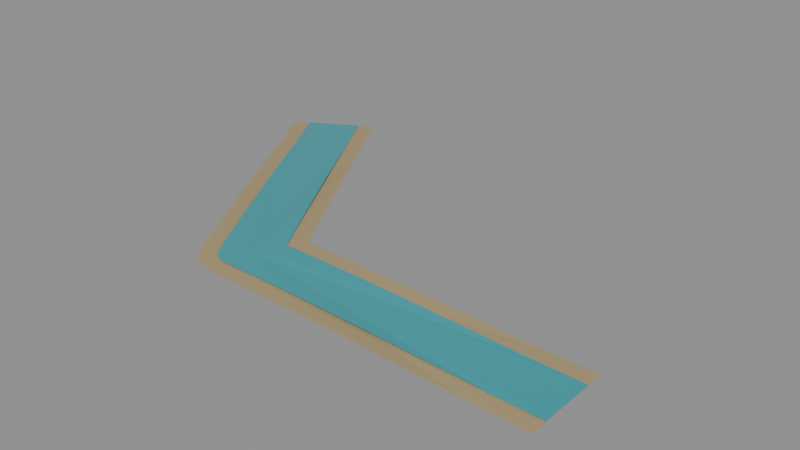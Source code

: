 # Source: RIVER_05.blend  (saved by Blender 5.2.44; exported with 4.5.12 LTS)
import bpy
from mathutils import Matrix  # noqa: F401  (used for matrix-valued properties, if any)

bpy.ops.wm.read_factory_settings(use_empty=True)
scene = bpy.context.scene
scene.name = 'RIVER_05'

# ---- materials (node trees are filled in below, after node groups)
mat_wet_bank = bpy.data.materials.new('Wet_bank')
mat_wet_bank.diffuse_color = (0.4, 0.31, 0.16, 1.0)
mat_river_water = bpy.data.materials.new('River_water')
mat_river_water.diffuse_color = (0.04, 0.35, 0.4, 1.0)

# ---- material node trees
mat_wet_bank.use_nodes = True; mat_wet_bank.node_tree.nodes.clear()
_N = mat_wet_bank.node_tree.nodes; _L = mat_wet_bank.node_tree.links
n0 = _N.new('ShaderNodeBsdfPrincipled'); n0.name = 'Principled BSDF'; n0.location = (-200, 100)
n0.inputs[0].default_value = (0.4, 0.31, 0.16, 1.0)
n0.inputs[2].default_value = 0.9
n0.inputs[10].default_value = 0.005
n1 = _N.new('ShaderNodeOutputMaterial'); n1.name = 'Material Output'; n1.location = (200, 100)
_L.new(n0.outputs[0], n1.inputs[0])
n1.is_active_output = True
mat_river_water.use_nodes = True; mat_river_water.node_tree.nodes.clear()
_N = mat_river_water.node_tree.nodes; _L = mat_river_water.node_tree.links
n0 = _N.new('ShaderNodeBsdfPrincipled'); n0.name = 'Principled BSDF'; n0.location = (-200, 100)
n0.inputs[0].default_value = (0.04, 0.35, 0.4, 1.0)
n0.inputs[2].default_value = 0.22
n0.inputs[10].default_value = 0.005
n1 = _N.new('ShaderNodeOutputMaterial'); n1.name = 'Material Output'; n1.location = (200, 100)
_L.new(n0.outputs[0], n1.inputs[0])
n1.is_active_output = True

# ---- meshes
me_channel_surface_004 = bpy.data.meshes.new('Channel_surface.004')
me_channel_surface_004.from_pydata([(0.0, 0.0, 0.028), (0.866, 0.0, 0.002), (0.866, 0.02835, 0.002), (0.866, 0.05676, 0.002), (0.866, 0.0853, 0.002), (0.866, 0.114, 0.002), (0.866, 0.12, 0.002), (0.7268, 0.12, 0.005323), (0.6033, 0.12, 0.01045), (0.5147, 0.12, 0.01434), (0.4478, 0.12, 0.01715), (0.3956, 0.12, 0.01919), (0.3535, 0.12, 0.02071), (0.3188, 0.12, 0.02187), (0.2897, 0.12, 0.02276), (0.2648, 0.12, 0.02347), (0.2433, 0.12, 0.02404), (0.2245, 0.12, 0.0245), (0.2078, 0.12, 0.02488), (0.193, 0.12, 0.0252), (0.1796, 0.12, 0.02546), (0.1675, 0.12, 0.02569), (0.1564, 0.12, 0.02588), (0.1462, 0.12, 0.02604), (0.1368, 0.12, 0.02619), (0.1281, 0.12, 0.02631), (0.12, 0.12, 0.02642), (0.1124, 0.12, 0.02652), (0.1052, 0.12, 0.0266), (0.09848, 0.12, 0.02668), (0.09208, 0.12, 0.02674), (0.08599, 0.12, 0.0268), (0.08018, 0.12, 0.02685), (0.07462, 0.12, 0.0269), (0.06928, 0.12, 0.02694), (0.06661, 0.1246, 0.0269), (0.06383, 0.1294, 0.02685), (0.06093, 0.1345, 0.0268), (0.05788, 0.1397, 0.02674), (0.05468, 0.1453, 0.02668), (0.0513, 0.1511, 0.0266), (0.04773, 0.1573, 0.02652), (0.04392, 0.1639, 0.02642), (0.03986, 0.171, 0.02631), (0.03551, 0.1785, 0.02619), (0.03081, 0.1866, 0.02604), (0.02573, 0.1954, 0.02588), (0.02019, 0.205, 0.02569), (0.01413, 0.2155, 0.02546), (0.007435, 0.2271, 0.0252), (1.47e-17, 0.24, 0.02488), (-0.008329, 0.2544, 0.0245), (-0.01774, 0.2707, 0.02404), (-0.0285, 0.2894, 0.02347), (-0.04093, 0.3109, 0.02276), (-0.05549, 0.3361, 0.02187), (-0.07283, 0.3661, 0.02071), (-0.09387, 0.4026, 0.01919), (-0.12, 0.4478, 0.01715), (-0.1534, 0.5057, 0.01434), (-0.1977, 0.5825, 0.01045), (-0.2595, 0.6895, 0.005323), (-0.3291, 0.81, 0.002), (-0.3343, 0.807, 0.002), (-0.3591, 0.7926, 0.002), (-0.3839, 0.7784, 0.002), (-0.4085, 0.7642, 0.002), (-0.433, 0.75, 0.002), (-0.4576, 0.7358, 0.002), (-0.4822, 0.7216, 0.002), (-0.5069, 0.7074, 0.002), (-0.5318, 0.693, 0.002), (-0.5369, 0.69, 0.002), (-0.4673, 0.5695, 0.005323), (-0.4056, 0.4625, 0.01045), (-0.3612, 0.3857, 0.01434), (-0.3278, 0.3278, 0.01715), (-0.3017, 0.2826, 0.01919), (-0.2807, 0.2461, 0.02071), (-0.2633, 0.2161, 0.02187), (-0.2488, 0.1909, 0.02276), (-0.2363, 0.1694, 0.02347), (-0.2256, 0.1507, 0.02404), (-0.2162, 0.1344, 0.0245), (-0.2078, 0.12, 0.02488), (-0.2004, 0.1071, 0.0252), (-0.1937, 0.09553, 0.02546), (-0.1877, 0.08502, 0.02569), (-0.1821, 0.07544, 0.02588), (-0.177, 0.06663, 0.02604), (-0.1723, 0.0585, 0.02619), (-0.168, 0.05096, 0.02631), (-0.1639, 0.04392, 0.02642), (-0.1601, 0.03733, 0.02652), (-0.1565, 0.03114, 0.0266), (-0.1532, 0.02529, 0.02668), (-0.15, 0.01974, 0.02674), (-0.1469, 0.01447, 0.0268), (-0.144, 0.009439, 0.02685), (-0.1412, 0.004624, 0.0269), (-0.1386, 1.697e-17, 0.02694), (-0.136, -0.004452, 0.02698), (-0.1335, -0.008751, 0.02701), (-0.1311, -0.01291, 0.02704), (-0.1288, -0.01695, 0.02707), (-0.1265, -0.02089, 0.02709), (-0.1243, -0.02472, 0.02711), (-0.1221, -0.02848, 0.02713), (-0.12, -0.03215, 0.02715), (-0.1179, -0.03577, 0.02716), (-0.1159, -0.03933, 0.02717), (-0.1138, -0.04284, 0.02718), (-0.1118, -0.04632, 0.02719), (-0.1098, -0.04976, 0.0272), (-0.1079, -0.05319, 0.0272), (-0.1059, -0.0566, 0.02721), (-0.1039, -0.06, 0.02721), (-0.1019, -0.06337, 0.02721), (-0.09978, -0.06667, 0.02721), (-0.09754, -0.0699, 0.02721), (-0.0952, -0.07305, 0.02721), (-0.09276, -0.07613, 0.02721), (-0.09022, -0.07912, 0.02721), (-0.08758, -0.08203, 0.02721), (-0.08485, -0.08485, 0.02721), (-0.08203, -0.08758, 0.02721), (-0.07912, -0.09022, 0.02721), (-0.07613, -0.09276, 0.02721), (-0.07305, -0.0952, 0.02721), (-0.0699, -0.09754, 0.02721), (-0.06667, -0.09978, 0.02721), (-0.06337, -0.1019, 0.02721), (-0.06, -0.1039, 0.02721), (-0.05657, -0.1058, 0.02721), (-0.05307, -0.1076, 0.02721), (-0.04952, -0.1093, 0.02721), (-0.04592, -0.1109, 0.02721), (-0.04227, -0.1123, 0.02721), (-0.03857, -0.1136, 0.02721), (-0.03483, -0.1148, 0.02721), (-0.03106, -0.1159, 0.02721), (-0.02725, -0.1169, 0.02721), (-0.02341, -0.1177, 0.02721), (-0.01955, -0.1184, 0.02721), (-0.01566, -0.119, 0.02721), (-0.01176, -0.1194, 0.02721), (-0.007848, -0.1197, 0.02721), (-0.003926, -0.1199, 0.02721), (-2.204e-17, -0.12, 0.02721), (0.003928, -0.12, 0.02721), (0.007865, -0.12, 0.0272), (0.01182, -0.12, 0.0272), (0.0158, -0.12, 0.02719), (0.01981, -0.12, 0.02718), (0.02387, -0.12, 0.02717), (0.02798, -0.12, 0.02716), (0.03215, -0.12, 0.02715), (0.0364, -0.12, 0.02713), (0.04073, -0.12, 0.02711), (0.04516, -0.12, 0.02709), (0.04971, -0.12, 0.02707), (0.05437, -0.12, 0.02704), (0.05918, -0.12, 0.02701), (0.06414, -0.12, 0.02698), (0.06928, -0.12, 0.02694), (0.07462, -0.12, 0.0269), (0.08018, -0.12, 0.02685), (0.08599, -0.12, 0.0268), (0.09208, -0.12, 0.02674), (0.09848, -0.12, 0.02668), (0.1052, -0.12, 0.0266), (0.1124, -0.12, 0.02652), (0.12, -0.12, 0.02642), (0.1281, -0.12, 0.02631), (0.1368, -0.12, 0.02619), (0.1462, -0.12, 0.02604), (0.1564, -0.12, 0.02588), (0.1675, -0.12, 0.02569), (0.1796, -0.12, 0.02546), (0.193, -0.12, 0.0252), (0.2078, -0.12, 0.02488), (0.2245, -0.12, 0.0245), (0.2433, -0.12, 0.02404), (0.2648, -0.12, 0.02347), (0.2897, -0.12, 0.02276), (0.3188, -0.12, 0.02187), (0.3535, -0.12, 0.02071), (0.3956, -0.12, 0.01919), (0.4478, -0.12, 0.01715), (0.5147, -0.12, 0.01434), (0.6033, -0.12, 0.01045), (0.7268, -0.12, 0.005323), (0.866, -0.12, 0.002), (0.866, -0.114, 0.002), (0.866, -0.0853, 0.002), (0.866, -0.05676, 0.002), (0.866, -0.02835, 0.002)], [], [(0, 1, 2), (0, 2, 3), (0, 3, 4), (0, 4, 5), (0, 5, 6), (0, 6, 7), (0, 7, 8), (0, 8, 9), (0, 9, 10), (0, 10, 11), (0, 11, 12), (0, 12, 13), (0, 13, 14), (0, 14, 15), (0, 15, 16), (0, 16, 17), (0, 17, 18), (0, 18, 19), (0, 19, 20), (0, 20, 21), (0, 21, 22), (0, 22, 23), (0, 23, 24), (0, 24, 25), (0, 25, 26), (0, 26, 27), (0, 27, 28), (0, 28, 29), (0, 29, 30), (0, 30, 31), (0, 31, 32), (0, 32, 33), (0, 33, 34), (0, 34, 35), (0, 35, 36), (0, 36, 37), (0, 37, 38), (0, 38, 39), (0, 39, 40), (0, 40, 41), (0, 41, 42), (0, 42, 43), (0, 43, 44), (0, 44, 45), (0, 45, 46), (0, 46, 47), (0, 47, 48), (0, 48, 49), (0, 49, 50), (0, 50, 51), (0, 51, 52), (0, 52, 53), (0, 53, 54), (0, 54, 55), (0, 55, 56), (0, 56, 57), (0, 57, 58), (0, 58, 59), (0, 59, 60), (0, 60, 61), (0, 61, 62), (0, 62, 63), (0, 63, 64), (0, 64, 65), (0, 65, 66), (0, 66, 67), (0, 67, 68), (0, 68, 69), (0, 69, 70), (0, 70, 71), (0, 71, 72), (0, 72, 73), (0, 73, 74), (0, 74, 75), (0, 75, 76), (0, 76, 77), (0, 77, 78), (0, 78, 79), (0, 79, 80), (0, 80, 81), (0, 81, 82), (0, 82, 83), (0, 83, 84), (0, 84, 85), (0, 85, 86), (0, 86, 87), (0, 87, 88), (0, 88, 89), (0, 89, 90), (0, 90, 91), (0, 91, 92), (0, 92, 93), (0, 93, 94), (0, 94, 95), (0, 95, 96), (0, 96, 97), (0, 97, 98), (0, 98, 99), (0, 99, 100), (0, 100, 101), (0, 101, 102), (0, 102, 103), (0, 103, 104), (0, 104, 105), (0, 105, 106), (0, 106, 107), (0, 107, 108), (0, 108, 109), (0, 109, 110), (0, 110, 111), (0, 111, 112), (0, 112, 113), (0, 113, 114), (0, 114, 115), (0, 115, 116), (0, 116, 117), (0, 117, 118), (0, 118, 119), (0, 119, 120), (0, 120, 121), (0, 121, 122), (0, 122, 123), (0, 123, 124), (0, 124, 125), (0, 125, 126), (0, 126, 127), (0, 127, 128), (0, 128, 129), (0, 129, 130), (0, 130, 131), (0, 131, 132), (0, 132, 133), (0, 133, 134), (0, 134, 135), (0, 135, 136), (0, 136, 137), (0, 137, 138), (0, 138, 139), (0, 139, 140), (0, 140, 141), (0, 141, 142), (0, 142, 143), (0, 143, 144), (0, 144, 145), (0, 145, 146), (0, 146, 147), (0, 147, 148), (0, 148, 149), (0, 149, 150), (0, 150, 151), (0, 151, 152), (0, 152, 153), (0, 153, 154), (0, 154, 155), (0, 155, 156), (0, 156, 157), (0, 157, 158), (0, 158, 159), (0, 159, 160), (0, 160, 161), (0, 161, 162), (0, 162, 163), (0, 163, 164), (0, 164, 165), (0, 165, 166), (0, 166, 167), (0, 167, 168), (0, 168, 169), (0, 169, 170), (0, 170, 171), (0, 171, 172), (0, 172, 173), (0, 173, 174), (0, 174, 175), (0, 175, 176), (0, 176, 177), (0, 177, 178), (0, 178, 179), (0, 179, 180), (0, 180, 181), (0, 181, 182), (0, 182, 183), (0, 183, 184), (0, 184, 185), (0, 185, 186), (0, 186, 187), (0, 187, 188), (0, 188, 189), (0, 189, 190), (0, 190, 191), (0, 191, 192), (0, 192, 193), (0, 193, 194), (0, 194, 195), (0, 195, 196), (0, 196, 1)])
me_channel_surface_004.materials.append(mat_wet_bank)
me_channel_surface_004.update()
me_channel_surface_005 = bpy.data.meshes.new('Channel_surface.005')
me_channel_surface_005.from_pydata([(0.0, 0.0, 0.03), (0.866, 0.0, 0.004), (0.866, 0.02835, 0.004), (0.866, 0.05676, 0.004), (0.866, 0.075, 0.004), (0.7615, 0.075, 0.006295), (0.5697, 0.075, 0.01428), (0.4543, 0.075, 0.01928), (0.3771, 0.075, 0.0223), (0.3217, 0.075, 0.02422), (0.2799, 0.075, 0.0255), (0.2472, 0.075, 0.0264), (0.2209, 0.075, 0.02705), (0.1993, 0.075, 0.02753), (0.1811, 0.075, 0.0279), (0.1655, 0.075, 0.02819), (0.1521, 0.075, 0.02842), (0.1403, 0.075, 0.02861), (0.1299, 0.075, 0.02876), (0.1206, 0.075, 0.02889), (0.1122, 0.075, 0.029), (0.1047, 0.075, 0.02909), (0.09774, 0.075, 0.02916), (0.09139, 0.075, 0.02923), (0.08552, 0.075, 0.02929), (0.08008, 0.075, 0.02934), (0.075, 0.075, 0.02938), (0.07025, 0.075, 0.02942), (0.06577, 0.075, 0.02945), (0.06155, 0.075, 0.02948), (0.05755, 0.075, 0.02951), (0.05374, 0.075, 0.02953), (0.05011, 0.075, 0.02955), (0.04664, 0.075, 0.02957), (0.0433, 0.075, 0.02959), (0.04163, 0.07789, 0.02957), (0.0399, 0.0809, 0.02955), (0.03808, 0.08404, 0.02953), (0.03618, 0.08734, 0.02951), (0.03418, 0.0908, 0.02948), (0.03207, 0.09446, 0.02945), (0.02983, 0.09833, 0.02942), (0.02745, 0.1025, 0.02938), (0.02491, 0.1068, 0.02934), (0.02219, 0.1116, 0.02929), (0.01926, 0.1166, 0.02923), (0.01608, 0.1221, 0.02916), (0.01262, 0.1281, 0.02909), (0.008829, 0.1347, 0.029), (0.004647, 0.142, 0.02889), (9.185e-18, 0.15, 0.02876), (-0.005206, 0.159, 0.02861), (-0.01109, 0.1692, 0.02842), (-0.01781, 0.1809, 0.02819), (-0.02558, 0.1943, 0.0279), (-0.03468, 0.2101, 0.02753), (-0.04552, 0.2288, 0.02705), (-0.05867, 0.2516, 0.0264), (-0.075, 0.2799, 0.0255), (-0.09588, 0.3161, 0.02422), (-0.1236, 0.364, 0.0223), (-0.1622, 0.4309, 0.01928), (-0.2199, 0.5309, 0.01428), (-0.3158, 0.697, 0.006295), (-0.3681, 0.7875, 0.004), (-0.3839, 0.7784, 0.004), (-0.4085, 0.7642, 0.004), (-0.433, 0.75, 0.004), (-0.4576, 0.7358, 0.004), (-0.4822, 0.7216, 0.004), (-0.498, 0.7125, 0.004), (-0.4457, 0.622, 0.006295), (-0.3498, 0.4559, 0.01428), (-0.2921, 0.3559, 0.01928), (-0.2535, 0.289, 0.0223), (-0.2258, 0.2411, 0.02422), (-0.2049, 0.2049, 0.0255), (-0.1886, 0.1766, 0.0264), (-0.1754, 0.1538, 0.02705), (-0.1646, 0.1351, 0.02753), (-0.1555, 0.1193, 0.0279), (-0.1477, 0.1059, 0.02819), (-0.141, 0.09421, 0.02842), (-0.1351, 0.08402, 0.02861), (-0.1299, 0.075, 0.02876), (-0.1253, 0.06695, 0.02889), (-0.1211, 0.05971, 0.029), (-0.1173, 0.05314, 0.02909), (-0.1138, 0.04715, 0.02916), (-0.1106, 0.04164, 0.02923), (-0.1077, 0.03656, 0.02929), (-0.105, 0.03185, 0.02934), (-0.1025, 0.02745, 0.02938), (-0.1001, 0.02333, 0.02942), (-0.09784, 0.01946, 0.02945), (-0.09573, 0.0158, 0.02948), (-0.09373, 0.01234, 0.02951), (-0.09182, 0.009044, 0.02953), (-0.09001, 0.005899, 0.02955), (-0.08827, 0.00289, 0.02957), (-0.0866, 1.061e-17, 0.02959), (-0.085, -0.002782, 0.0296), (-0.08344, -0.005469, 0.02961), (-0.08194, -0.008071, 0.02962), (-0.08048, -0.0106, 0.02964), (-0.07907, -0.01305, 0.02964), (-0.07768, -0.01545, 0.02965), (-0.07633, -0.0178, 0.02966), (-0.075, -0.0201, 0.02967), (-0.0737, -0.02236, 0.02967), (-0.07241, -0.02458, 0.02968), (-0.07114, -0.02678, 0.02968), (-0.06989, -0.02895, 0.02968), (-0.06865, -0.0311, 0.02969), (-0.06741, -0.03324, 0.02969), (-0.06618, -0.03537, 0.02969), (-0.06495, -0.0375, 0.02969), (-0.06369, -0.03961, 0.02969), (-0.06236, -0.04167, 0.02969), (-0.06096, -0.04369, 0.02969), (-0.0595, -0.04566, 0.02969), (-0.05798, -0.04758, 0.02969), (-0.05639, -0.04945, 0.02969), (-0.05474, -0.05127, 0.02969), (-0.05303, -0.05303, 0.02969), (-0.05127, -0.05474, 0.02969), (-0.04945, -0.05639, 0.02969), (-0.04758, -0.05798, 0.02969), (-0.04566, -0.0595, 0.02969), (-0.04369, -0.06096, 0.02969), (-0.04167, -0.06236, 0.02969), (-0.03961, -0.06369, 0.02969), (-0.0375, -0.06495, 0.02969), (-0.03535, -0.06614, 0.02969), (-0.03317, -0.06727, 0.02969), (-0.03095, -0.06831, 0.02969), (-0.0287, -0.06929, 0.02969), (-0.02642, -0.07019, 0.02969), (-0.02411, -0.07102, 0.02969), (-0.02177, -0.07177, 0.02969), (-0.01941, -0.07244, 0.02969), (-0.01703, -0.07304, 0.02969), (-0.01463, -0.07356, 0.02969), (-0.01222, -0.074, 0.02969), (-0.009789, -0.07436, 0.02969), (-0.007351, -0.07464, 0.02969), (-0.004905, -0.07484, 0.02969), (-0.002454, -0.07496, 0.02969), (-1.378e-17, -0.075, 0.02969), (0.002455, -0.075, 0.02969), (0.004916, -0.075, 0.02969), (0.007387, -0.075, 0.02969), (0.009874, -0.075, 0.02968), (0.01238, -0.075, 0.02968), (0.01492, -0.075, 0.02968), (0.01749, -0.075, 0.02967), (0.0201, -0.075, 0.02967), (0.02275, -0.075, 0.02966), (0.02546, -0.075, 0.02965), (0.02823, -0.075, 0.02964), (0.03107, -0.075, 0.02964), (0.03398, -0.075, 0.02962), (0.03699, -0.075, 0.02961), (0.04009, -0.075, 0.0296), (0.0433, -0.075, 0.02959), (0.04664, -0.075, 0.02957), (0.05011, -0.075, 0.02955), (0.05374, -0.075, 0.02953), (0.05755, -0.075, 0.02951), (0.06155, -0.075, 0.02948), (0.06577, -0.075, 0.02945), (0.07025, -0.075, 0.02942), (0.075, -0.075, 0.02938), (0.08008, -0.075, 0.02934), (0.08552, -0.075, 0.02929), (0.09139, -0.075, 0.02923), (0.09774, -0.075, 0.02916), (0.1047, -0.075, 0.02909), (0.1122, -0.075, 0.029), (0.1206, -0.075, 0.02889), (0.1299, -0.075, 0.02876), (0.1403, -0.075, 0.02861), (0.1521, -0.075, 0.02842), (0.1655, -0.075, 0.02819), (0.1811, -0.075, 0.0279), (0.1993, -0.075, 0.02753), (0.2209, -0.075, 0.02705), (0.2472, -0.075, 0.0264), (0.2799, -0.075, 0.0255), (0.3217, -0.075, 0.02422), (0.3771, -0.075, 0.0223), (0.4543, -0.075, 0.01928), (0.5697, -0.075, 0.01428), (0.7615, -0.075, 0.006295), (0.866, -0.075, 0.004), (0.866, -0.05676, 0.004), (0.866, -0.02835, 0.004)], [], [(0, 1, 2), (0, 2, 3), (0, 3, 4), (0, 4, 5), (0, 5, 6), (0, 6, 7), (0, 7, 8), (0, 8, 9), (0, 9, 10), (0, 10, 11), (0, 11, 12), (0, 12, 13), (0, 13, 14), (0, 14, 15), (0, 15, 16), (0, 16, 17), (0, 17, 18), (0, 18, 19), (0, 19, 20), (0, 20, 21), (0, 21, 22), (0, 22, 23), (0, 23, 24), (0, 24, 25), (0, 25, 26), (0, 26, 27), (0, 27, 28), (0, 28, 29), (0, 29, 30), (0, 30, 31), (0, 31, 32), (0, 32, 33), (0, 33, 34), (0, 34, 35), (0, 35, 36), (0, 36, 37), (0, 37, 38), (0, 38, 39), (0, 39, 40), (0, 40, 41), (0, 41, 42), (0, 42, 43), (0, 43, 44), (0, 44, 45), (0, 45, 46), (0, 46, 47), (0, 47, 48), (0, 48, 49), (0, 49, 50), (0, 50, 51), (0, 51, 52), (0, 52, 53), (0, 53, 54), (0, 54, 55), (0, 55, 56), (0, 56, 57), (0, 57, 58), (0, 58, 59), (0, 59, 60), (0, 60, 61), (0, 61, 62), (0, 62, 63), (0, 63, 64), (0, 64, 65), (0, 65, 66), (0, 66, 67), (0, 67, 68), (0, 68, 69), (0, 69, 70), (0, 70, 71), (0, 71, 72), (0, 72, 73), (0, 73, 74), (0, 74, 75), (0, 75, 76), (0, 76, 77), (0, 77, 78), (0, 78, 79), (0, 79, 80), (0, 80, 81), (0, 81, 82), (0, 82, 83), (0, 83, 84), (0, 84, 85), (0, 85, 86), (0, 86, 87), (0, 87, 88), (0, 88, 89), (0, 89, 90), (0, 90, 91), (0, 91, 92), (0, 92, 93), (0, 93, 94), (0, 94, 95), (0, 95, 96), (0, 96, 97), (0, 97, 98), (0, 98, 99), (0, 99, 100), (0, 100, 101), (0, 101, 102), (0, 102, 103), (0, 103, 104), (0, 104, 105), (0, 105, 106), (0, 106, 107), (0, 107, 108), (0, 108, 109), (0, 109, 110), (0, 110, 111), (0, 111, 112), (0, 112, 113), (0, 113, 114), (0, 114, 115), (0, 115, 116), (0, 116, 117), (0, 117, 118), (0, 118, 119), (0, 119, 120), (0, 120, 121), (0, 121, 122), (0, 122, 123), (0, 123, 124), (0, 124, 125), (0, 125, 126), (0, 126, 127), (0, 127, 128), (0, 128, 129), (0, 129, 130), (0, 130, 131), (0, 131, 132), (0, 132, 133), (0, 133, 134), (0, 134, 135), (0, 135, 136), (0, 136, 137), (0, 137, 138), (0, 138, 139), (0, 139, 140), (0, 140, 141), (0, 141, 142), (0, 142, 143), (0, 143, 144), (0, 144, 145), (0, 145, 146), (0, 146, 147), (0, 147, 148), (0, 148, 149), (0, 149, 150), (0, 150, 151), (0, 151, 152), (0, 152, 153), (0, 153, 154), (0, 154, 155), (0, 155, 156), (0, 156, 157), (0, 157, 158), (0, 158, 159), (0, 159, 160), (0, 160, 161), (0, 161, 162), (0, 162, 163), (0, 163, 164), (0, 164, 165), (0, 165, 166), (0, 166, 167), (0, 167, 168), (0, 168, 169), (0, 169, 170), (0, 170, 171), (0, 171, 172), (0, 172, 173), (0, 173, 174), (0, 174, 175), (0, 175, 176), (0, 176, 177), (0, 177, 178), (0, 178, 179), (0, 179, 180), (0, 180, 181), (0, 181, 182), (0, 182, 183), (0, 183, 184), (0, 184, 185), (0, 185, 186), (0, 186, 187), (0, 187, 188), (0, 188, 189), (0, 189, 190), (0, 190, 191), (0, 191, 192), (0, 192, 193), (0, 193, 194), (0, 194, 195), (0, 195, 196), (0, 196, 1)])
me_channel_surface_005.materials.append(mat_river_water)
me_channel_surface_005.update()

# ---- objects
ob_river_05 = bpy.data.objects.new('RIVER_05', None)
ob_channel_surface_004 = bpy.data.objects.new('Channel_surface.004', me_channel_surface_004)
ob_channel_surface_005 = bpy.data.objects.new('Channel_surface.005', me_channel_surface_005)

# ---- transforms, parenting, visibility, modifiers, constraints
ob_river_05.location = (0.0, 0.0, 0.0)
ob_channel_surface_004.parent = ob_river_05
ob_channel_surface_004.location = (0.0, 0.0, 0.0)
ob_channel_surface_005.parent = ob_river_05
ob_channel_surface_005.location = (0.0, 0.0, 0.0)

# ---- collection membership
scene.collection.objects.link(ob_river_05)
scene.collection.objects.link(ob_channel_surface_004)
scene.collection.objects.link(ob_channel_surface_005)

# ---- scene / render settings (as saved in the file)
scene.frame_start = 1; scene.frame_end = 250; scene.frame_set(1)
scene.render.engine = 'BLENDER_EEVEE_NEXT'
scene.render.image_settings.exr_codec = 'NONE'
scene.render.use_bake_clear = False
scene.render.bake_margin = 0
scene.render.bake_bias = 0.0
scene.render.bake_samples = 0
scene.render.simplify_subdivision_render = 0
scene.render.simplify_child_particles_render = 0.0
scene.render.compositor_device = 'GPU'
scene.eevee.use_volume_custom_range = False
scene.eevee.gtao_distance = 0.0
scene.eevee.use_fast_gi = False
scene.eevee.fast_gi_thickness_near = 0.1
scene.eevee.fast_gi_thickness_far = 0.0
scene.eevee.ray_tracing_options.screen_trace_thickness = 0.1
bpy.context.view_layer.update()

# ---- added for rendering (the .blend has no active camera and no usable light): camera, sun + grey world if the file has none
cam_auto = bpy.data.cameras.new('AutoCamera')
cam_auto.lens = 50.0
cam_auto.sensor_width = 36.0
cam_auto.clip_end = 1000.0
ob_auto_camera = bpy.data.objects.new('AutoCamera', cam_auto)
scene.collection.objects.link(ob_auto_camera)
ob_auto_camera.location = (1.72211, -1.52408, 1.26205)
ob_auto_camera.rotation_euler = (1.09748, -7.21219e-08, 0.694738)
scene.camera = ob_auto_camera
light_auto_sun = bpy.data.lights.new('AutoSun', 'SUN')
light_auto_sun.energy = 3.0
light_auto_sun.angle = 0.0523599
ob_auto_sun = bpy.data.objects.new('AutoSun', light_auto_sun)
scene.collection.objects.link(ob_auto_sun)
ob_auto_sun.rotation_euler = (0.872665, 0.174533, 0.523599)
if scene.world is None:
    world_auto = bpy.data.worlds.new('AutoWorld')
    world_auto.color = (0.3, 0.3, 0.3)
    scene.world = world_auto
bpy.context.view_layer.update()
